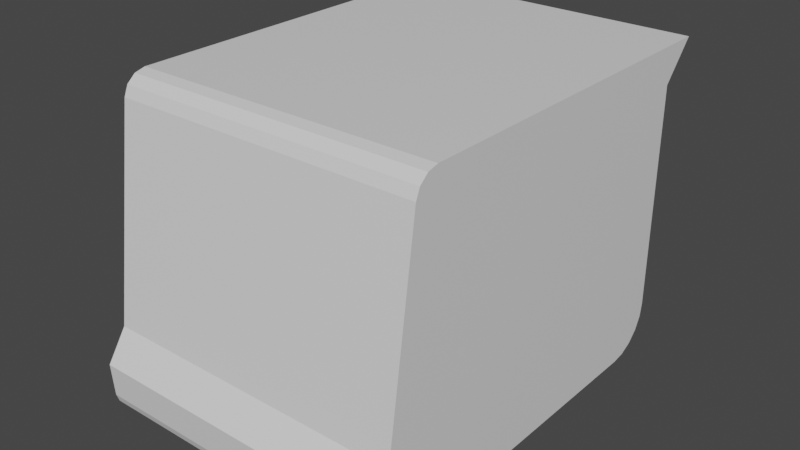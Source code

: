 # Source: SMILE-van.blend  (saved by Blender 3.0.42; exported with 4.5.12 LTS)
import bpy
from mathutils import Matrix  # noqa: F401  (used for matrix-valued properties, if any)

bpy.ops.wm.read_factory_settings(use_empty=True)
scene = bpy.context.scene
scene.name = 'Scene'

# ---- collections
col_collection = bpy.data.collections.new('Collection'); scene.collection.children.link(col_collection)

# ---- materials (node trees are filled in below, after node groups)
mat_material = bpy.data.materials.new('Material')
mat_material.alpha_threshold = 0.0
mat_material.use_transparent_shadow = False
mat_material.line_color = (0.0, 0.0, 0.0, 1.0)

# ---- material node trees
mat_material.use_nodes = True; mat_material.node_tree.nodes.clear()
_N = mat_material.node_tree.nodes; _L = mat_material.node_tree.links
n0 = _N.new('ShaderNodeOutputMaterial'); n0.name = 'Material Output'; n0.location = (300, 300)
n1 = _N.new('ShaderNodeBsdfPrincipled'); n1.name = 'Principled BSDF'; n1.location = (10, 300)
n1.distribution = 'GGX'
n1.subsurface_method = 'RANDOM_WALK_SKIN'
n1.inputs[2].default_value = 0.4
n1.inputs[3].default_value = 1.45
n1.inputs[27].default_value = (0.0, 0.0, 0.0, 1.0)
n1.inputs[28].default_value = 1.0
_L.new(n1.outputs[0], n0.inputs[0])
n0.is_active_output = True

# ---- world
world_world = bpy.data.worlds.new('World'); scene.world = world_world
world_world.use_nodes = True; world_world.node_tree.nodes.clear()
_N = world_world.node_tree.nodes; _L = world_world.node_tree.links
n0 = _N.new('ShaderNodeOutputWorld'); n0.name = 'World Output'; n0.location = (300, 300)
n1 = _N.new('ShaderNodeBackground'); n1.name = 'Background'; n1.location = (10, 300)
n1.inputs[0].default_value = (0.05088, 0.05088, 0.05088, 1.0)
_L.new(n1.outputs[0], n0.inputs[0])
n0.is_active_output = True
world_world.color = (0.05088, 0.05088, 0.05088)
world_world.use_sun_shadow = False
world_world.sun_shadow_jitter_overblur = 0.0

# ---- meshes
me_cube = bpy.data.meshes.new('Cube')
me_cube.from_pydata([(1.0, 1.699, 1.0), (0.0, 1.699, 1.0), (0.0, -1.0, -0.4785), (1.0, -1.0, -0.4785), (0.0, -1.131, -0.6771), (1.0, -1.131, -0.6771), (0.0, 1.49, 0.7596), (1.0, 1.49, 0.7596), (1.0, -0.657, 1.0), (1.0, -0.8091, 0.868), (1.0, -0.7262, 0.9823), (1.0, -0.7818, 0.934), (0.0, -0.8091, 0.868), (0.0, -0.657, 1.0), (0.0, -0.7818, 0.934), (0.0, -0.7262, 0.9823), (1.0, -1.116, -0.8944), (1.0, -1.003, -1.0), (1.0, -1.098, -0.9472), (1.0, -1.057, -0.9858), (0.0, -1.003, -1.0), (0.0, -1.116, -0.8944), (0.0, -1.057, -0.9858), (0.0, -1.098, -0.9472), (1.0, 1.197, -1.0), (1.0, 1.49, -0.7071), (1.0, 1.288, -0.9857), (1.0, 1.369, -0.9441), (1.0, 1.434, -0.8793), (1.0, 1.476, -0.7976), (0.0, 1.49, -0.7071), (0.0, 1.197, -1.0), (0.0, 1.476, -0.7976), (0.0, 1.434, -0.8793), (0.0, 1.369, -0.9441), (0.0, 1.288, -0.9857), (0.0, -1.0, -0.4785), (1.0, -1.0, -0.4785), (1.0, -0.8091, 0.868), (0.0, -0.8091, 0.868)], [], [(31, 24, 17, 20), (12, 14, 15, 13, 1, 6, 30, 32, 33, 34, 35, 31, 20, 22, 23, 21, 4, 2), (36, 37, 38, 39), (16, 5, 4, 21), (4, 5, 3, 2), (7, 6, 1, 0), (8, 13, 15, 10), (10, 15, 14, 11), (11, 14, 12, 9), (0, 1, 13, 8), (20, 17, 19, 22), (22, 19, 18, 23), (23, 18, 16, 21), (30, 6, 7, 25), (24, 31, 35, 26), (26, 35, 34, 27), (27, 34, 33, 28), (28, 33, 32, 29), (29, 32, 30, 25), (24, 26, 27, 28, 29, 25, 7, 0, 8, 10, 11, 9, 3, 5, 16, 18, 19, 17), (2, 3, 37, 36), (3, 9, 38, 37), (9, 12, 39, 38), (12, 2, 36, 39)])
_uv = me_cube.uv_layers.new(name='UVMap')
_uv.uv.foreach_set('vector', [0.25, 0.5282, 0.375, 0.5282, 0.375, 0.7398, 0.25, 0.7398, 0.7242, 0.7586, 0.7363, 0.7516, 0.7433, 0.7411, 0.7433, 0.7299, 0.625, 0.375, 0.5884, 0.3872, 0.3063, 0.4812, 0.2896, 0.4893, 0.2759, 0.5009, 0.2666, 0.5144, 0.2625, 0.5285, 0.2641, 0.5423, 0.3699, 0.8597, 0.3749, 0.8668, 0.3825, 0.8704, 0.3908, 0.8697, 0.4234, 0.8589, 0.4607, 0.8464, 0.4321, 0.875, 0.4321, 0.75, 0.6078, 0.75, 0.6078, 0.875, 0.3856, 0.75, 0.4073, 0.75, 0.4073, 0.875, 0.3856, 0.875, 0.4073, 0.875, 0.4073, 0.75, 0.4321, 0.75, 0.4321, 0.875, 0.6006, 0.5, 0.6006, 0.375, 0.625, 0.375, 0.625, 0.5, 0.625, 0.7366, 0.75, 0.7366, 0.75, 0.7436, 0.625, 0.7436, 0.625, 0.75, 0.625, 0.875, 0.6167, 0.875, 0.6167, 0.75, 0.6167, 0.75, 0.6167, 0.875, 0.6078, 0.875, 0.6078, 0.75, 0.625, 0.5, 0.75, 0.5, 0.75, 0.7366, 0.625, 0.7366, 0.25, 0.7398, 0.375, 0.7398, 0.375, 0.745, 0.25, 0.745, 0.25, 0.745, 0.375, 0.745, 0.375, 0.75, 0.25, 0.75, 0.3802, 0.875, 0.3802, 0.75, 0.3856, 0.75, 0.3856, 0.875, 0.4126, 0.375, 0.6006, 0.375, 0.6006, 0.5, 0.4126, 0.5, 0.375, 0.5282, 0.25, 0.5282, 0.25, 0.5195, 0.375, 0.5195, 0.375, 0.5195, 0.25, 0.5195, 0.25, 0.5116, 0.375, 0.5116, 0.375, 0.5116, 0.25, 0.5116, 0.25, 0.5, 0.375, 0.5, 0.3905, 0.5, 0.3905, 0.375, 0.401, 0.375, 0.401, 0.5, 0.401, 0.5, 0.401, 0.375, 0.4126, 0.375, 0.4126, 0.5, 0.375, 0.5282, 0.3768, 0.5196, 0.3821, 0.5119, 0.3904, 0.5057, 0.4009, 0.5015, 0.4126, 0.5, 0.6006, 0.5, 0.625, 0.5, 0.625, 0.7366, 0.6228, 0.7433, 0.6164, 0.7482, 0.6078, 0.75, 0.4321, 0.75, 0.4073, 0.75, 0.3856, 0.75, 0.3804, 0.7487, 0.3766, 0.745, 0.375, 0.7398, 0.4321, 0.875, 0.4321, 0.75, 0.4321, 0.75, 0.4321, 0.875, 0.4321, 0.75, 0.6078, 0.75, 0.6078, 0.75, 0.4321, 0.75, 0.6078, 0.75, 0.6078, 0.875, 0.6078, 0.875, 0.6078, 0.75, 0.6078, 0.875, 0.4321, 0.875, 0.4321, 0.875, 0.6078, 0.875])
me_cube.materials.append(mat_material)
me_cube.use_remesh_preserve_volume = False
me_cube.use_remesh_preserve_attributes = False
me_cube.use_mirror_vertex_groups = False
me_cube.update()

# ---- objects
ob_vanbody = bpy.data.objects.new('vanbody', me_cube)

# ---- transforms, parenting, visibility, modifiers, constraints
ob_vanbody.location = (0.0, 0.0, 0.0)
ob_vanbody.lock_rotations_4d = False
ob_vanbody.empty_display_type = 'ARROWS'
ob_vanbody.lineart.crease_threshold = 0.0
_m = ob_vanbody.modifiers.new('Mirror', 'MIRROR')
_m.use_clip = True

# ---- collection membership
col_collection.objects.link(ob_vanbody)

# ---- scene / render settings (as saved in the file)
scene.frame_start = 1; scene.frame_end = 250; scene.frame_set(1)
scene.render.engine = 'BLENDER_EEVEE_NEXT'
scene.cycles.sampling_pattern = 'TABULATED_SOBOL'
scene.cycles.use_light_tree = False
scene.view_settings.view_transform = 'Filmic'
bpy.context.view_layer.update()

# ---- added for rendering (the .blend has no active camera and no usable light): camera, sun
cam_auto = bpy.data.cameras.new('AutoCamera')
cam_auto.lens = 50.0
cam_auto.sensor_width = 36.0
cam_auto.clip_end = 1000.0
ob_auto_camera = bpy.data.objects.new('AutoCamera', cam_auto)
scene.collection.objects.link(ob_auto_camera)
ob_auto_camera.location = (3.70209, -4.15865, 2.96168)
ob_auto_camera.rotation_euler = (1.09748, -7.21219e-08, 0.694738)
scene.camera = ob_auto_camera
light_auto_sun = bpy.data.lights.new('AutoSun', 'SUN')
light_auto_sun.energy = 3.0
light_auto_sun.angle = 0.0523599
ob_auto_sun = bpy.data.objects.new('AutoSun', light_auto_sun)
scene.collection.objects.link(ob_auto_sun)
ob_auto_sun.rotation_euler = (0.872665, 0.174533, 0.523599)
bpy.context.view_layer.update()
